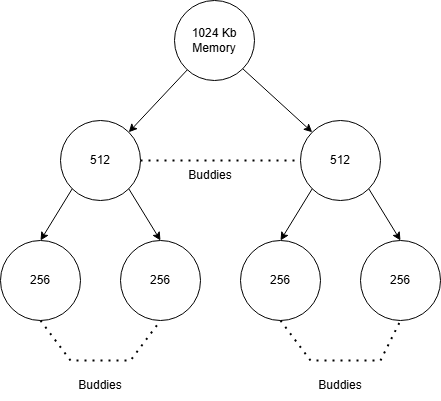

The diagram above was exported from draw.io. Its source (the exported page's mxGraphModel, read from the mxfile embedded in the PNG):
<mxGraphModel dx="2377" dy="1238" grid="1" gridSize="10" guides="1" tooltips="1" connect="1" arrows="1" fold="1" page="1" pageScale="1" pageWidth="827" pageHeight="1169" math="0" shadow="0">
  <root>
    <mxCell id="0" />
    <mxCell id="1" parent="0" />
    <mxCell id="2TPQcJ2X7WVDW7z6ZMHr-2" value="256" style="ellipse;whiteSpace=wrap;html=1;aspect=fixed;" vertex="1" parent="1">
      <mxGeometry x="560" y="440" width="80" height="80" as="geometry" />
    </mxCell>
    <mxCell id="2TPQcJ2X7WVDW7z6ZMHr-3" value="256" style="ellipse;whiteSpace=wrap;html=1;aspect=fixed;" vertex="1" parent="1">
      <mxGeometry x="440" y="440" width="80" height="80" as="geometry" />
    </mxCell>
    <mxCell id="2TPQcJ2X7WVDW7z6ZMHr-4" value="256" style="ellipse;whiteSpace=wrap;html=1;aspect=fixed;" vertex="1" parent="1">
      <mxGeometry x="200" y="440" width="80" height="80" as="geometry" />
    </mxCell>
    <mxCell id="2TPQcJ2X7WVDW7z6ZMHr-5" value="256" style="ellipse;whiteSpace=wrap;html=1;aspect=fixed;" vertex="1" parent="1">
      <mxGeometry x="320" y="440" width="80" height="80" as="geometry" />
    </mxCell>
    <mxCell id="2TPQcJ2X7WVDW7z6ZMHr-6" value="1024 Kb&lt;br&gt;Memory" style="ellipse;whiteSpace=wrap;html=1;aspect=fixed;" vertex="1" parent="1">
      <mxGeometry x="374" y="200" width="80" height="80" as="geometry" />
    </mxCell>
    <mxCell id="2TPQcJ2X7WVDW7z6ZMHr-8" value="512" style="ellipse;whiteSpace=wrap;html=1;aspect=fixed;" vertex="1" parent="1">
      <mxGeometry x="500" y="320" width="80" height="80" as="geometry" />
    </mxCell>
    <mxCell id="2TPQcJ2X7WVDW7z6ZMHr-9" value="512" style="ellipse;whiteSpace=wrap;html=1;aspect=fixed;" vertex="1" parent="1">
      <mxGeometry x="260" y="320" width="80" height="80" as="geometry" />
    </mxCell>
    <mxCell id="2TPQcJ2X7WVDW7z6ZMHr-11" value="" style="endArrow=classic;html=1;rounded=0;entryX=1;entryY=0;entryDx=0;entryDy=0;" edge="1" parent="1" source="2TPQcJ2X7WVDW7z6ZMHr-6" target="2TPQcJ2X7WVDW7z6ZMHr-9">
      <mxGeometry width="50" height="50" relative="1" as="geometry">
        <mxPoint x="390" y="410" as="sourcePoint" />
        <mxPoint x="440" y="360" as="targetPoint" />
      </mxGeometry>
    </mxCell>
    <mxCell id="2TPQcJ2X7WVDW7z6ZMHr-12" value="" style="endArrow=classic;html=1;rounded=0;entryX=0.5;entryY=0;entryDx=0;entryDy=0;exitX=0;exitY=1;exitDx=0;exitDy=0;" edge="1" parent="1" source="2TPQcJ2X7WVDW7z6ZMHr-9" target="2TPQcJ2X7WVDW7z6ZMHr-4">
      <mxGeometry width="50" height="50" relative="1" as="geometry">
        <mxPoint x="270" y="410" as="sourcePoint" />
        <mxPoint x="390" y="453" as="targetPoint" />
      </mxGeometry>
    </mxCell>
    <mxCell id="2TPQcJ2X7WVDW7z6ZMHr-13" value="" style="endArrow=classic;html=1;rounded=0;entryX=0;entryY=0;entryDx=0;entryDy=0;exitX=1;exitY=1;exitDx=0;exitDy=0;" edge="1" parent="1" source="2TPQcJ2X7WVDW7z6ZMHr-6" target="2TPQcJ2X7WVDW7z6ZMHr-8">
      <mxGeometry width="50" height="50" relative="1" as="geometry">
        <mxPoint x="459" y="390" as="sourcePoint" />
        <mxPoint x="400" y="453" as="targetPoint" />
      </mxGeometry>
    </mxCell>
    <mxCell id="2TPQcJ2X7WVDW7z6ZMHr-14" value="" style="endArrow=classic;html=1;rounded=0;exitX=1;exitY=1;exitDx=0;exitDy=0;entryX=0.5;entryY=0;entryDx=0;entryDy=0;" edge="1" parent="1" source="2TPQcJ2X7WVDW7z6ZMHr-9" target="2TPQcJ2X7WVDW7z6ZMHr-5">
      <mxGeometry width="50" height="50" relative="1" as="geometry">
        <mxPoint x="309" y="420" as="sourcePoint" />
        <mxPoint x="290" y="474" as="targetPoint" />
      </mxGeometry>
    </mxCell>
    <mxCell id="2TPQcJ2X7WVDW7z6ZMHr-15" value="" style="endArrow=classic;html=1;rounded=0;exitX=1;exitY=1;exitDx=0;exitDy=0;entryX=0.5;entryY=0;entryDx=0;entryDy=0;" edge="1" parent="1" source="2TPQcJ2X7WVDW7z6ZMHr-8" target="2TPQcJ2X7WVDW7z6ZMHr-2">
      <mxGeometry width="50" height="50" relative="1" as="geometry">
        <mxPoint x="369" y="500" as="sourcePoint" />
        <mxPoint x="350" y="554" as="targetPoint" />
      </mxGeometry>
    </mxCell>
    <mxCell id="2TPQcJ2X7WVDW7z6ZMHr-16" value="" style="endArrow=classic;html=1;rounded=0;exitX=0;exitY=1;exitDx=0;exitDy=0;entryX=0.5;entryY=0;entryDx=0;entryDy=0;" edge="1" parent="1" source="2TPQcJ2X7WVDW7z6ZMHr-8" target="2TPQcJ2X7WVDW7z6ZMHr-3">
      <mxGeometry width="50" height="50" relative="1" as="geometry">
        <mxPoint x="459" y="550" as="sourcePoint" />
        <mxPoint x="440" y="604" as="targetPoint" />
      </mxGeometry>
    </mxCell>
    <mxCell id="2TPQcJ2X7WVDW7z6ZMHr-18" value="" style="endArrow=none;dashed=1;html=1;dashPattern=1 3;strokeWidth=2;rounded=0;exitX=0.5;exitY=1;exitDx=0;exitDy=0;entryX=0.5;entryY=1;entryDx=0;entryDy=0;" edge="1" parent="1" source="2TPQcJ2X7WVDW7z6ZMHr-4" target="2TPQcJ2X7WVDW7z6ZMHr-5">
      <mxGeometry width="50" height="50" relative="1" as="geometry">
        <mxPoint x="390" y="410" as="sourcePoint" />
        <mxPoint x="440" y="360" as="targetPoint" />
        <Array as="points">
          <mxPoint x="270" y="560" />
          <mxPoint x="300" y="560" />
          <mxPoint x="330" y="560" />
        </Array>
      </mxGeometry>
    </mxCell>
    <mxCell id="2TPQcJ2X7WVDW7z6ZMHr-20" value="" style="endArrow=none;dashed=1;html=1;dashPattern=1 3;strokeWidth=2;rounded=0;exitX=0.5;exitY=1;exitDx=0;exitDy=0;entryX=0.5;entryY=1;entryDx=0;entryDy=0;" edge="1" parent="1" source="2TPQcJ2X7WVDW7z6ZMHr-3" target="2TPQcJ2X7WVDW7z6ZMHr-2">
      <mxGeometry width="50" height="50" relative="1" as="geometry">
        <mxPoint x="520" y="560" as="sourcePoint" />
        <mxPoint x="570" y="510" as="targetPoint" />
        <Array as="points">
          <mxPoint x="510" y="560" />
          <mxPoint x="540" y="560" />
          <mxPoint x="580" y="560" />
        </Array>
      </mxGeometry>
    </mxCell>
    <mxCell id="2TPQcJ2X7WVDW7z6ZMHr-21" value="Buddies" style="text;html=1;whiteSpace=wrap;strokeColor=none;fillColor=none;align=center;verticalAlign=middle;rounded=0;" vertex="1" parent="1">
      <mxGeometry x="270" y="570" width="60" height="30" as="geometry" />
    </mxCell>
    <mxCell id="2TPQcJ2X7WVDW7z6ZMHr-22" value="Buddies" style="text;html=1;whiteSpace=wrap;strokeColor=none;fillColor=none;align=center;verticalAlign=middle;rounded=0;" vertex="1" parent="1">
      <mxGeometry x="510" y="570" width="60" height="30" as="geometry" />
    </mxCell>
    <mxCell id="2TPQcJ2X7WVDW7z6ZMHr-23" value="" style="endArrow=none;dashed=1;html=1;dashPattern=1 3;strokeWidth=2;rounded=0;exitX=1;exitY=0.5;exitDx=0;exitDy=0;entryX=0;entryY=0.5;entryDx=0;entryDy=0;" edge="1" parent="1" source="2TPQcJ2X7WVDW7z6ZMHr-9" target="2TPQcJ2X7WVDW7z6ZMHr-8">
      <mxGeometry width="50" height="50" relative="1" as="geometry">
        <mxPoint x="390" y="410" as="sourcePoint" />
        <mxPoint x="440" y="360" as="targetPoint" />
      </mxGeometry>
    </mxCell>
    <mxCell id="2TPQcJ2X7WVDW7z6ZMHr-24" value="Buddies" style="text;html=1;whiteSpace=wrap;strokeColor=none;fillColor=none;align=center;verticalAlign=middle;rounded=0;" vertex="1" parent="1">
      <mxGeometry x="380" y="360" width="60" height="30" as="geometry" />
    </mxCell>
  </root>
</mxGraphModel>